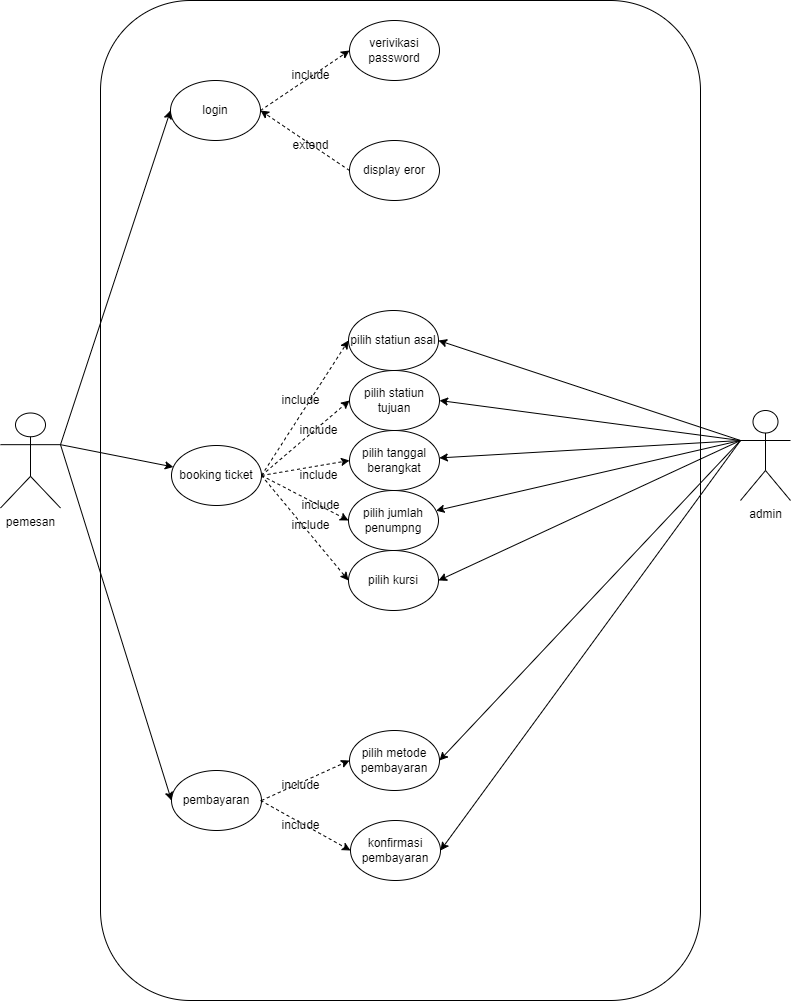

The diagram above was exported from draw.io. Its source (the exported page's mxGraphModel, read from the mxfile embedded in the PNG):
<mxGraphModel dx="934" dy="544" grid="1" gridSize="10" guides="1" tooltips="1" connect="1" arrows="1" fold="1" page="1" pageScale="1" pageWidth="827" pageHeight="1169" math="0" shadow="0">
  <root>
    <mxCell id="0" />
    <mxCell id="1" parent="0" />
    <mxCell id="EOpiAQe5cA4bUG-00qCK-18" value="" style="rounded=1;whiteSpace=wrap;html=1;" parent="1" vertex="1">
      <mxGeometry x="120" y="80" width="600" height="1000" as="geometry" />
    </mxCell>
    <mxCell id="EOpiAQe5cA4bUG-00qCK-1" value="admin" style="shape=umlActor;verticalLabelPosition=bottom;verticalAlign=top;html=1;outlineConnect=0;" parent="1" vertex="1">
      <mxGeometry x="760" y="490" width="50" height="90" as="geometry" />
    </mxCell>
    <mxCell id="EOpiAQe5cA4bUG-00qCK-2" value="pemesan" style="shape=umlActor;verticalLabelPosition=bottom;verticalAlign=top;html=1;outlineConnect=0;" parent="1" vertex="1">
      <mxGeometry x="20" y="492.5" width="60" height="95" as="geometry" />
    </mxCell>
    <mxCell id="EOpiAQe5cA4bUG-00qCK-4" value="login" style="ellipse;whiteSpace=wrap;html=1;" parent="1" vertex="1">
      <mxGeometry x="190" y="160" width="90" height="60" as="geometry" />
    </mxCell>
    <mxCell id="EOpiAQe5cA4bUG-00qCK-6" value="booking ticket" style="ellipse;whiteSpace=wrap;html=1;" parent="1" vertex="1">
      <mxGeometry x="191" y="525" width="90" height="60" as="geometry" />
    </mxCell>
    <mxCell id="EOpiAQe5cA4bUG-00qCK-7" value="pembayaran" style="ellipse;whiteSpace=wrap;html=1;" parent="1" vertex="1">
      <mxGeometry x="191" y="850" width="90" height="60" as="geometry" />
    </mxCell>
    <mxCell id="EOpiAQe5cA4bUG-00qCK-8" value="verivikasi password" style="ellipse;whiteSpace=wrap;html=1;" parent="1" vertex="1">
      <mxGeometry x="369" y="100" width="90" height="60" as="geometry" />
    </mxCell>
    <mxCell id="EOpiAQe5cA4bUG-00qCK-9" value="display eror" style="ellipse;whiteSpace=wrap;html=1;" parent="1" vertex="1">
      <mxGeometry x="369" y="220" width="90" height="60" as="geometry" />
    </mxCell>
    <mxCell id="EOpiAQe5cA4bUG-00qCK-10" value="pilih statiun asal" style="ellipse;whiteSpace=wrap;html=1;" parent="1" vertex="1">
      <mxGeometry x="368" y="390" width="90" height="60" as="geometry" />
    </mxCell>
    <mxCell id="EOpiAQe5cA4bUG-00qCK-11" value="pilih statiun tujuan" style="ellipse;whiteSpace=wrap;html=1;" parent="1" vertex="1">
      <mxGeometry x="369" y="450" width="90" height="60" as="geometry" />
    </mxCell>
    <mxCell id="EOpiAQe5cA4bUG-00qCK-12" value="pilih tanggal berangkat" style="ellipse;whiteSpace=wrap;html=1;" parent="1" vertex="1">
      <mxGeometry x="369" y="510" width="90" height="60" as="geometry" />
    </mxCell>
    <mxCell id="EOpiAQe5cA4bUG-00qCK-13" value="pilih jumlah penumpng" style="ellipse;whiteSpace=wrap;html=1;" parent="1" vertex="1">
      <mxGeometry x="368" y="570" width="90" height="60" as="geometry" />
    </mxCell>
    <mxCell id="EOpiAQe5cA4bUG-00qCK-15" value="pilih kursi" style="ellipse;whiteSpace=wrap;html=1;" parent="1" vertex="1">
      <mxGeometry x="368" y="630" width="90" height="60" as="geometry" />
    </mxCell>
    <mxCell id="EOpiAQe5cA4bUG-00qCK-16" value="pilih metode pembayaran" style="ellipse;whiteSpace=wrap;html=1;" parent="1" vertex="1">
      <mxGeometry x="369" y="810" width="90" height="60" as="geometry" />
    </mxCell>
    <mxCell id="EOpiAQe5cA4bUG-00qCK-17" value="konfirmasi pembayaran" style="ellipse;whiteSpace=wrap;html=1;" parent="1" vertex="1">
      <mxGeometry x="370" y="900" width="90" height="60" as="geometry" />
    </mxCell>
    <mxCell id="EOpiAQe5cA4bUG-00qCK-21" value="" style="endArrow=classic;html=1;rounded=0;entryX=0;entryY=0.5;entryDx=0;entryDy=0;exitX=1;exitY=0.3333333333333333;exitDx=0;exitDy=0;exitPerimeter=0;" parent="1" source="EOpiAQe5cA4bUG-00qCK-2" target="EOpiAQe5cA4bUG-00qCK-4" edge="1">
      <mxGeometry width="50" height="50" relative="1" as="geometry">
        <mxPoint x="100" y="530" as="sourcePoint" />
        <mxPoint x="150" y="480" as="targetPoint" />
      </mxGeometry>
    </mxCell>
    <mxCell id="EOpiAQe5cA4bUG-00qCK-22" value="" style="endArrow=classic;html=1;rounded=0;exitX=1;exitY=0.3333333333333333;exitDx=0;exitDy=0;exitPerimeter=0;" parent="1" source="EOpiAQe5cA4bUG-00qCK-2" target="EOpiAQe5cA4bUG-00qCK-6" edge="1">
      <mxGeometry width="50" height="50" relative="1" as="geometry">
        <mxPoint x="550" y="470" as="sourcePoint" />
        <mxPoint x="600" y="420" as="targetPoint" />
      </mxGeometry>
    </mxCell>
    <mxCell id="EOpiAQe5cA4bUG-00qCK-23" value="" style="endArrow=classic;html=1;rounded=0;exitX=1;exitY=0.3333333333333333;exitDx=0;exitDy=0;exitPerimeter=0;entryX=0;entryY=0.5;entryDx=0;entryDy=0;" parent="1" source="EOpiAQe5cA4bUG-00qCK-2" target="EOpiAQe5cA4bUG-00qCK-7" edge="1">
      <mxGeometry width="50" height="50" relative="1" as="geometry">
        <mxPoint x="460" y="580" as="sourcePoint" />
        <mxPoint x="510" y="530" as="targetPoint" />
      </mxGeometry>
    </mxCell>
    <mxCell id="EOpiAQe5cA4bUG-00qCK-24" value="" style="endArrow=classic;html=1;rounded=0;exitX=1;exitY=0.5;exitDx=0;exitDy=0;entryX=0;entryY=0.5;entryDx=0;entryDy=0;dashed=1;" parent="1" source="EOpiAQe5cA4bUG-00qCK-4" target="EOpiAQe5cA4bUG-00qCK-8" edge="1">
      <mxGeometry width="50" height="50" relative="1" as="geometry">
        <mxPoint x="270" y="350" as="sourcePoint" />
        <mxPoint x="320" y="300" as="targetPoint" />
      </mxGeometry>
    </mxCell>
    <mxCell id="EOpiAQe5cA4bUG-00qCK-25" value="" style="endArrow=classic;html=1;rounded=0;exitX=0;exitY=0.5;exitDx=0;exitDy=0;entryX=1;entryY=0.5;entryDx=0;entryDy=0;dashed=1;" parent="1" source="EOpiAQe5cA4bUG-00qCK-9" target="EOpiAQe5cA4bUG-00qCK-4" edge="1">
      <mxGeometry width="50" height="50" relative="1" as="geometry">
        <mxPoint x="290" y="200" as="sourcePoint" />
        <mxPoint x="379" y="140" as="targetPoint" />
      </mxGeometry>
    </mxCell>
    <mxCell id="EOpiAQe5cA4bUG-00qCK-26" value="" style="endArrow=classic;html=1;rounded=0;exitX=1;exitY=0.5;exitDx=0;exitDy=0;entryX=0;entryY=0.5;entryDx=0;entryDy=0;dashed=1;" parent="1" source="EOpiAQe5cA4bUG-00qCK-6" target="EOpiAQe5cA4bUG-00qCK-10" edge="1">
      <mxGeometry width="50" height="50" relative="1" as="geometry">
        <mxPoint x="260" y="510" as="sourcePoint" />
        <mxPoint x="349" y="450" as="targetPoint" />
      </mxGeometry>
    </mxCell>
    <mxCell id="EOpiAQe5cA4bUG-00qCK-27" value="" style="endArrow=classic;html=1;rounded=0;exitX=1;exitY=0.5;exitDx=0;exitDy=0;entryX=0;entryY=0.5;entryDx=0;entryDy=0;dashed=1;" parent="1" source="EOpiAQe5cA4bUG-00qCK-6" target="EOpiAQe5cA4bUG-00qCK-11" edge="1">
      <mxGeometry width="50" height="50" relative="1" as="geometry">
        <mxPoint x="246" y="535" as="sourcePoint" />
        <mxPoint x="378" y="430" as="targetPoint" />
      </mxGeometry>
    </mxCell>
    <mxCell id="EOpiAQe5cA4bUG-00qCK-28" value="" style="endArrow=classic;html=1;rounded=0;exitX=1;exitY=0.5;exitDx=0;exitDy=0;entryX=0;entryY=0.5;entryDx=0;entryDy=0;dashed=1;" parent="1" source="EOpiAQe5cA4bUG-00qCK-6" target="EOpiAQe5cA4bUG-00qCK-12" edge="1">
      <mxGeometry width="50" height="50" relative="1" as="geometry">
        <mxPoint x="291" y="565" as="sourcePoint" />
        <mxPoint x="379" y="490" as="targetPoint" />
      </mxGeometry>
    </mxCell>
    <mxCell id="EOpiAQe5cA4bUG-00qCK-29" value="" style="endArrow=classic;html=1;rounded=0;exitX=1;exitY=0.5;exitDx=0;exitDy=0;entryX=0;entryY=0.5;entryDx=0;entryDy=0;dashed=1;" parent="1" source="EOpiAQe5cA4bUG-00qCK-6" target="EOpiAQe5cA4bUG-00qCK-13" edge="1">
      <mxGeometry width="50" height="50" relative="1" as="geometry">
        <mxPoint x="291" y="565" as="sourcePoint" />
        <mxPoint x="379" y="550" as="targetPoint" />
      </mxGeometry>
    </mxCell>
    <mxCell id="EOpiAQe5cA4bUG-00qCK-30" value="" style="endArrow=classic;html=1;rounded=0;exitX=1;exitY=0.5;exitDx=0;exitDy=0;entryX=0;entryY=0.5;entryDx=0;entryDy=0;dashed=1;" parent="1" source="EOpiAQe5cA4bUG-00qCK-6" target="EOpiAQe5cA4bUG-00qCK-15" edge="1">
      <mxGeometry width="50" height="50" relative="1" as="geometry">
        <mxPoint x="291" y="565" as="sourcePoint" />
        <mxPoint x="378" y="610" as="targetPoint" />
      </mxGeometry>
    </mxCell>
    <mxCell id="EOpiAQe5cA4bUG-00qCK-31" value="include" style="text;html=1;align=center;verticalAlign=middle;resizable=0;points=[];autosize=1;strokeColor=none;fillColor=none;" parent="1" vertex="1">
      <mxGeometry x="300" y="140" width="60" height="30" as="geometry" />
    </mxCell>
    <mxCell id="EOpiAQe5cA4bUG-00qCK-32" value="extend" style="text;html=1;align=center;verticalAlign=middle;resizable=0;points=[];autosize=1;strokeColor=none;fillColor=none;" parent="1" vertex="1">
      <mxGeometry x="300" y="210" width="60" height="30" as="geometry" />
    </mxCell>
    <mxCell id="EOpiAQe5cA4bUG-00qCK-33" value="include" style="text;html=1;align=center;verticalAlign=middle;resizable=0;points=[];autosize=1;strokeColor=none;fillColor=none;" parent="1" vertex="1">
      <mxGeometry x="290" y="465" width="60" height="30" as="geometry" />
    </mxCell>
    <mxCell id="EOpiAQe5cA4bUG-00qCK-35" value="include" style="text;html=1;align=center;verticalAlign=middle;resizable=0;points=[];autosize=1;strokeColor=none;fillColor=none;" parent="1" vertex="1">
      <mxGeometry x="308" y="495" width="60" height="30" as="geometry" />
    </mxCell>
    <mxCell id="EOpiAQe5cA4bUG-00qCK-36" value="include" style="text;html=1;align=center;verticalAlign=middle;resizable=0;points=[];autosize=1;strokeColor=none;fillColor=none;" parent="1" vertex="1">
      <mxGeometry x="308" y="540" width="60" height="30" as="geometry" />
    </mxCell>
    <mxCell id="EOpiAQe5cA4bUG-00qCK-37" value="include" style="text;html=1;align=center;verticalAlign=middle;resizable=0;points=[];autosize=1;strokeColor=none;fillColor=none;" parent="1" vertex="1">
      <mxGeometry x="310" y="570" width="60" height="30" as="geometry" />
    </mxCell>
    <mxCell id="EOpiAQe5cA4bUG-00qCK-38" value="include" style="text;html=1;align=center;verticalAlign=middle;resizable=0;points=[];autosize=1;strokeColor=none;fillColor=none;" parent="1" vertex="1">
      <mxGeometry x="300" y="590" width="60" height="30" as="geometry" />
    </mxCell>
    <mxCell id="EOpiAQe5cA4bUG-00qCK-39" value="" style="endArrow=classic;html=1;rounded=0;entryX=0;entryY=0.5;entryDx=0;entryDy=0;dashed=1;exitX=1;exitY=0.5;exitDx=0;exitDy=0;" parent="1" source="EOpiAQe5cA4bUG-00qCK-7" target="EOpiAQe5cA4bUG-00qCK-16" edge="1">
      <mxGeometry width="50" height="50" relative="1" as="geometry">
        <mxPoint x="291" y="565" as="sourcePoint" />
        <mxPoint x="378" y="670" as="targetPoint" />
      </mxGeometry>
    </mxCell>
    <mxCell id="EOpiAQe5cA4bUG-00qCK-40" value="" style="endArrow=classic;html=1;rounded=0;entryX=0;entryY=0.5;entryDx=0;entryDy=0;dashed=1;" parent="1" target="EOpiAQe5cA4bUG-00qCK-17" edge="1">
      <mxGeometry width="50" height="50" relative="1" as="geometry">
        <mxPoint x="280" y="880" as="sourcePoint" />
        <mxPoint x="379" y="850" as="targetPoint" />
      </mxGeometry>
    </mxCell>
    <mxCell id="EOpiAQe5cA4bUG-00qCK-41" value="include" style="text;html=1;align=center;verticalAlign=middle;resizable=0;points=[];autosize=1;strokeColor=none;fillColor=none;" parent="1" vertex="1">
      <mxGeometry x="290" y="850" width="60" height="30" as="geometry" />
    </mxCell>
    <mxCell id="EOpiAQe5cA4bUG-00qCK-42" value="include" style="text;html=1;align=center;verticalAlign=middle;resizable=0;points=[];autosize=1;strokeColor=none;fillColor=none;" parent="1" vertex="1">
      <mxGeometry x="290" y="890" width="60" height="30" as="geometry" />
    </mxCell>
    <mxCell id="EOpiAQe5cA4bUG-00qCK-45" value="" style="endArrow=classic;html=1;rounded=0;exitX=0;exitY=0.3333333333333333;exitDx=0;exitDy=0;exitPerimeter=0;entryX=1;entryY=0.5;entryDx=0;entryDy=0;" parent="1" source="EOpiAQe5cA4bUG-00qCK-1" target="EOpiAQe5cA4bUG-00qCK-10" edge="1">
      <mxGeometry width="50" height="50" relative="1" as="geometry">
        <mxPoint x="90" y="534" as="sourcePoint" />
        <mxPoint x="203" y="557" as="targetPoint" />
      </mxGeometry>
    </mxCell>
    <mxCell id="EOpiAQe5cA4bUG-00qCK-46" value="" style="endArrow=classic;html=1;rounded=0;exitX=0;exitY=0.3333333333333333;exitDx=0;exitDy=0;exitPerimeter=0;entryX=1;entryY=0.5;entryDx=0;entryDy=0;" parent="1" source="EOpiAQe5cA4bUG-00qCK-1" target="EOpiAQe5cA4bUG-00qCK-11" edge="1">
      <mxGeometry width="50" height="50" relative="1" as="geometry">
        <mxPoint x="760" y="537" as="sourcePoint" />
        <mxPoint x="468" y="430" as="targetPoint" />
      </mxGeometry>
    </mxCell>
    <mxCell id="EOpiAQe5cA4bUG-00qCK-47" value="" style="endArrow=classic;html=1;rounded=0;exitX=0;exitY=0.3333333333333333;exitDx=0;exitDy=0;exitPerimeter=0;" parent="1" source="EOpiAQe5cA4bUG-00qCK-1" target="EOpiAQe5cA4bUG-00qCK-12" edge="1">
      <mxGeometry width="50" height="50" relative="1" as="geometry">
        <mxPoint x="770" y="547" as="sourcePoint" />
        <mxPoint x="469" y="490" as="targetPoint" />
      </mxGeometry>
    </mxCell>
    <mxCell id="EOpiAQe5cA4bUG-00qCK-48" value="" style="endArrow=classic;html=1;rounded=0;exitX=0;exitY=0.3333333333333333;exitDx=0;exitDy=0;exitPerimeter=0;" parent="1" source="EOpiAQe5cA4bUG-00qCK-1" target="EOpiAQe5cA4bUG-00qCK-13" edge="1">
      <mxGeometry width="50" height="50" relative="1" as="geometry">
        <mxPoint x="780" y="557" as="sourcePoint" />
        <mxPoint x="479" y="500" as="targetPoint" />
      </mxGeometry>
    </mxCell>
    <mxCell id="EOpiAQe5cA4bUG-00qCK-49" value="" style="endArrow=classic;html=1;rounded=0;exitX=0;exitY=0.3333333333333333;exitDx=0;exitDy=0;exitPerimeter=0;entryX=1;entryY=0.5;entryDx=0;entryDy=0;" parent="1" source="EOpiAQe5cA4bUG-00qCK-1" target="EOpiAQe5cA4bUG-00qCK-15" edge="1">
      <mxGeometry width="50" height="50" relative="1" as="geometry">
        <mxPoint x="790" y="567" as="sourcePoint" />
        <mxPoint x="489" y="510" as="targetPoint" />
      </mxGeometry>
    </mxCell>
    <mxCell id="EOpiAQe5cA4bUG-00qCK-50" value="" style="endArrow=classic;html=1;rounded=0;exitX=0;exitY=0.3333333333333333;exitDx=0;exitDy=0;exitPerimeter=0;entryX=1;entryY=0.5;entryDx=0;entryDy=0;" parent="1" source="EOpiAQe5cA4bUG-00qCK-1" target="EOpiAQe5cA4bUG-00qCK-16" edge="1">
      <mxGeometry width="50" height="50" relative="1" as="geometry">
        <mxPoint x="800" y="577" as="sourcePoint" />
        <mxPoint x="499" y="520" as="targetPoint" />
      </mxGeometry>
    </mxCell>
    <mxCell id="EOpiAQe5cA4bUG-00qCK-51" value="" style="endArrow=classic;html=1;rounded=0;exitX=0;exitY=0.3333333333333333;exitDx=0;exitDy=0;exitPerimeter=0;entryX=1;entryY=0.5;entryDx=0;entryDy=0;" parent="1" source="EOpiAQe5cA4bUG-00qCK-1" target="EOpiAQe5cA4bUG-00qCK-17" edge="1">
      <mxGeometry width="50" height="50" relative="1" as="geometry">
        <mxPoint x="760" y="537" as="sourcePoint" />
        <mxPoint x="469" y="850" as="targetPoint" />
      </mxGeometry>
    </mxCell>
  </root>
</mxGraphModel>